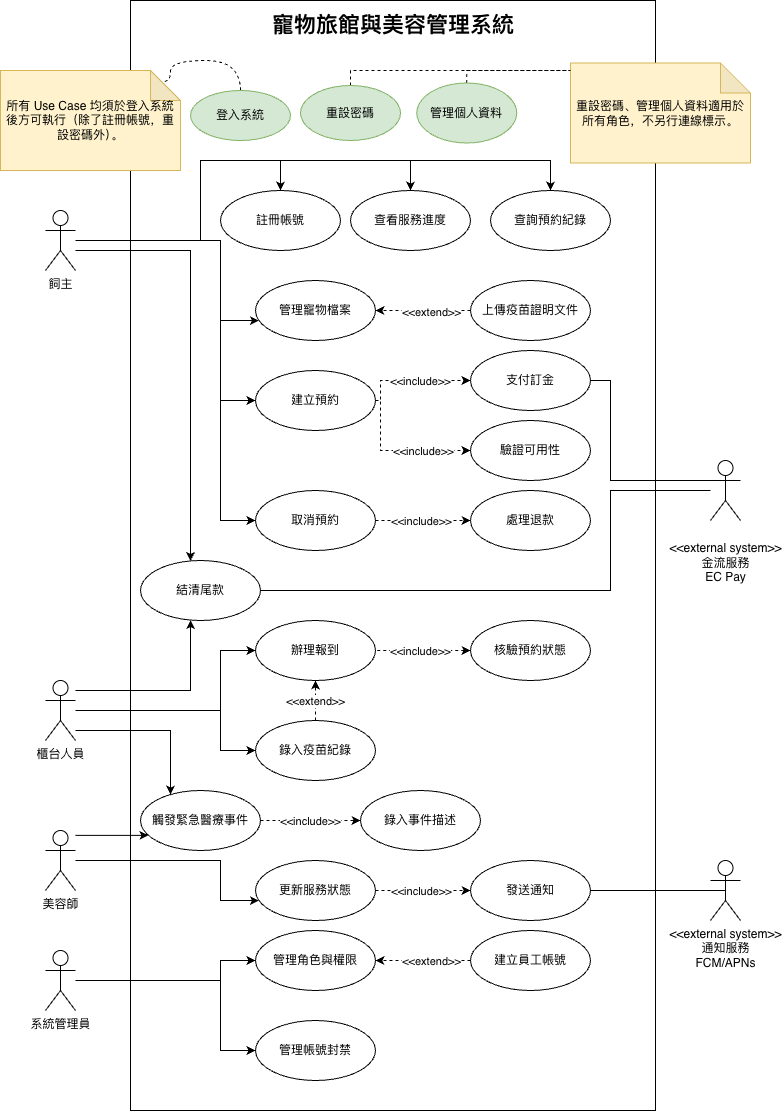

The diagram above was exported from draw.io. Its source (the exported page's mxGraphModel, read from the mxfile embedded in the PNG):
<mxGraphModel dx="2175" dy="1211" grid="1" gridSize="10" guides="1" tooltips="1" connect="1" arrows="1" fold="1" page="1" pageScale="1" pageWidth="11100" pageHeight="11850" math="0" shadow="0">
  <root>
    <mxCell id="0" />
    <mxCell id="1" parent="0" />
    <mxCell id="KcHTOksbQ_TANR9SBKe2-81" parent="1" style="rounded=0;whiteSpace=wrap;html=1;" value="" vertex="1">
      <mxGeometry height="1110" width="525" x="990" y="1380" as="geometry" />
    </mxCell>
    <mxCell id="KcHTOksbQ_TANR9SBKe2-54" edge="1" parent="1" source="UAXZ9i43gKnMzCQ7lavp-3" style="edgeStyle=orthogonalEdgeStyle;rounded=0;orthogonalLoop=1;jettySize=auto;html=1;dashed=1;" target="KcHTOksbQ_TANR9SBKe2-43">
      <mxGeometry relative="1" as="geometry" />
    </mxCell>
    <mxCell id="KcHTOksbQ_TANR9SBKe2-55" connectable="0" parent="KcHTOksbQ_TANR9SBKe2-54" style="edgeLabel;html=1;align=center;verticalAlign=middle;resizable=0;points=[];" value="&amp;lt;&amp;lt;include&amp;gt;&amp;gt;" vertex="1">
      <mxGeometry relative="1" x="-0.2901" y="-1" as="geometry">
        <mxPoint x="12" y="-1" as="offset" />
      </mxGeometry>
    </mxCell>
    <mxCell id="UAXZ9i43gKnMzCQ7lavp-3" parent="1" style="ellipse;whiteSpace=wrap;html=1;" value="更新服務狀態" vertex="1">
      <mxGeometry height="60" width="120" x="1115" y="2240" as="geometry" />
    </mxCell>
    <mxCell id="UAXZ9i43gKnMzCQ7lavp-5" parent="1" style="ellipse;whiteSpace=wrap;html=1;" value="查看服務進度" vertex="1">
      <mxGeometry height="60" width="120" x="1210" y="1570" as="geometry" />
    </mxCell>
    <mxCell id="UAXZ9i43gKnMzCQ7lavp-6" parent="1" style="ellipse;whiteSpace=wrap;html=1;" value="辦理報到" vertex="1">
      <mxGeometry height="60" width="120" x="1115" y="2000" as="geometry" />
    </mxCell>
    <mxCell id="UAXZ9i43gKnMzCQ7lavp-7" parent="1" style="ellipse;whiteSpace=wrap;html=1;" value="管理帳號封禁" vertex="1">
      <mxGeometry height="60" width="120" x="1115" y="2400" as="geometry" />
    </mxCell>
    <mxCell id="KcHTOksbQ_TANR9SBKe2-51" edge="1" parent="1" source="UAXZ9i43gKnMzCQ7lavp-8" style="edgeStyle=orthogonalEdgeStyle;rounded=0;orthogonalLoop=1;jettySize=auto;html=1;dashed=1;" target="KcHTOksbQ_TANR9SBKe2-44">
      <mxGeometry relative="1" as="geometry" />
    </mxCell>
    <mxCell id="KcHTOksbQ_TANR9SBKe2-52" connectable="0" parent="KcHTOksbQ_TANR9SBKe2-51" style="edgeLabel;html=1;align=center;verticalAlign=middle;resizable=0;points=[];" value="&amp;lt;&amp;lt;include&amp;gt;&amp;gt;" vertex="1">
      <mxGeometry relative="1" x="-0.2141" y="2" as="geometry">
        <mxPoint x="11" y="2" as="offset" />
      </mxGeometry>
    </mxCell>
    <mxCell id="UAXZ9i43gKnMzCQ7lavp-8" parent="1" style="ellipse;whiteSpace=wrap;html=1;" value="觸發緊急醫療事件" vertex="1">
      <mxGeometry height="60" width="120" x="1000" y="2170" as="geometry" />
    </mxCell>
    <mxCell id="KcHTOksbQ_TANR9SBKe2-39" edge="1" parent="1" source="UAXZ9i43gKnMzCQ7lavp-9" style="edgeStyle=orthogonalEdgeStyle;rounded=0;orthogonalLoop=1;jettySize=auto;html=1;dashed=1;" target="UAXZ9i43gKnMzCQ7lavp-6">
      <mxGeometry relative="1" as="geometry" />
    </mxCell>
    <mxCell id="KcHTOksbQ_TANR9SBKe2-40" connectable="0" parent="KcHTOksbQ_TANR9SBKe2-39" style="edgeLabel;html=1;align=center;verticalAlign=middle;resizable=0;points=[];" value="&amp;lt;&amp;lt;extend&amp;gt;&amp;gt;" vertex="1">
      <mxGeometry relative="1" x="-0.0079" y="1" as="geometry">
        <mxPoint as="offset" />
      </mxGeometry>
    </mxCell>
    <mxCell id="UAXZ9i43gKnMzCQ7lavp-9" parent="1" style="ellipse;whiteSpace=wrap;html=1;" value="錄入疫苗紀錄" vertex="1">
      <mxGeometry height="60" width="120" x="1115" y="2100" as="geometry" />
    </mxCell>
    <mxCell id="KcHTOksbQ_TANR9SBKe2-21" edge="1" parent="1" source="UAXZ9i43gKnMzCQ7lavp-10" style="edgeStyle=orthogonalEdgeStyle;rounded=0;orthogonalLoop=1;jettySize=auto;html=1;" target="KcHTOksbQ_TANR9SBKe2-3">
      <mxGeometry relative="1" as="geometry">
        <Array as="points">
          <mxPoint x="1060" y="1620" />
          <mxPoint x="1060" y="1540" />
          <mxPoint x="1140" y="1540" />
        </Array>
      </mxGeometry>
    </mxCell>
    <mxCell id="KcHTOksbQ_TANR9SBKe2-24" edge="1" parent="1" source="UAXZ9i43gKnMzCQ7lavp-10" style="edgeStyle=orthogonalEdgeStyle;rounded=0;orthogonalLoop=1;jettySize=auto;html=1;" target="KcHTOksbQ_TANR9SBKe2-9">
      <mxGeometry relative="1" as="geometry">
        <Array as="points">
          <mxPoint x="1080" y="1620" />
          <mxPoint x="1080" y="1700" />
        </Array>
      </mxGeometry>
    </mxCell>
    <mxCell id="KcHTOksbQ_TANR9SBKe2-25" edge="1" parent="1" source="UAXZ9i43gKnMzCQ7lavp-10" style="edgeStyle=orthogonalEdgeStyle;rounded=0;orthogonalLoop=1;jettySize=auto;html=1;" target="KcHTOksbQ_TANR9SBKe2-11">
      <mxGeometry relative="1" as="geometry">
        <Array as="points">
          <mxPoint x="1080" y="1620" />
          <mxPoint x="1080" y="1780" />
        </Array>
      </mxGeometry>
    </mxCell>
    <mxCell id="KcHTOksbQ_TANR9SBKe2-27" edge="1" parent="1" source="UAXZ9i43gKnMzCQ7lavp-10" style="edgeStyle=orthogonalEdgeStyle;rounded=0;orthogonalLoop=1;jettySize=auto;html=1;" target="KcHTOksbQ_TANR9SBKe2-12">
      <mxGeometry relative="1" as="geometry">
        <Array as="points">
          <mxPoint x="1080" y="1620" />
          <mxPoint x="1080" y="1900" />
        </Array>
      </mxGeometry>
    </mxCell>
    <mxCell id="KcHTOksbQ_TANR9SBKe2-29" edge="1" parent="1" source="UAXZ9i43gKnMzCQ7lavp-10" style="edgeStyle=orthogonalEdgeStyle;rounded=0;orthogonalLoop=1;jettySize=auto;html=1;" target="KcHTOksbQ_TANR9SBKe2-16">
      <mxGeometry relative="1" as="geometry">
        <Array as="points">
          <mxPoint x="1050" y="1630" />
        </Array>
      </mxGeometry>
    </mxCell>
    <mxCell id="KcHTOksbQ_TANR9SBKe2-79" edge="1" parent="1" source="UAXZ9i43gKnMzCQ7lavp-10" style="edgeStyle=orthogonalEdgeStyle;rounded=0;orthogonalLoop=1;jettySize=auto;html=1;" target="UAXZ9i43gKnMzCQ7lavp-5">
      <mxGeometry relative="1" as="geometry">
        <Array as="points">
          <mxPoint x="1060" y="1620" />
          <mxPoint x="1060" y="1540" />
          <mxPoint x="1270" y="1540" />
        </Array>
      </mxGeometry>
    </mxCell>
    <mxCell id="KcHTOksbQ_TANR9SBKe2-80" edge="1" parent="1" source="UAXZ9i43gKnMzCQ7lavp-10" style="edgeStyle=orthogonalEdgeStyle;rounded=0;orthogonalLoop=1;jettySize=auto;html=1;" target="KcHTOksbQ_TANR9SBKe2-13">
      <mxGeometry relative="1" as="geometry">
        <Array as="points">
          <mxPoint x="1060" y="1620" />
          <mxPoint x="1060" y="1540" />
          <mxPoint x="1410" y="1540" />
        </Array>
      </mxGeometry>
    </mxCell>
    <mxCell id="UAXZ9i43gKnMzCQ7lavp-10" parent="1" style="shape=umlActor;verticalLabelPosition=bottom;verticalAlign=top;html=1;outlineConnect=0;" value="飼主" vertex="1">
      <mxGeometry height="60" width="30" x="905" y="1590" as="geometry" />
    </mxCell>
    <mxCell id="KcHTOksbQ_TANR9SBKe2-30" edge="1" parent="1" source="UAXZ9i43gKnMzCQ7lavp-11" style="edgeStyle=orthogonalEdgeStyle;rounded=0;orthogonalLoop=1;jettySize=auto;html=1;" target="KcHTOksbQ_TANR9SBKe2-16">
      <mxGeometry relative="1" as="geometry">
        <Array as="points">
          <mxPoint x="1050" y="2070" />
        </Array>
      </mxGeometry>
    </mxCell>
    <mxCell id="KcHTOksbQ_TANR9SBKe2-32" edge="1" parent="1" source="UAXZ9i43gKnMzCQ7lavp-11" style="edgeStyle=orthogonalEdgeStyle;rounded=0;orthogonalLoop=1;jettySize=auto;html=1;" target="UAXZ9i43gKnMzCQ7lavp-6">
      <mxGeometry relative="1" as="geometry">
        <Array as="points">
          <mxPoint x="1080" y="2090" />
          <mxPoint x="1080" y="2030" />
        </Array>
      </mxGeometry>
    </mxCell>
    <mxCell id="KcHTOksbQ_TANR9SBKe2-38" edge="1" parent="1" source="UAXZ9i43gKnMzCQ7lavp-11" style="edgeStyle=orthogonalEdgeStyle;rounded=0;orthogonalLoop=1;jettySize=auto;html=1;" target="UAXZ9i43gKnMzCQ7lavp-9">
      <mxGeometry relative="1" as="geometry">
        <Array as="points">
          <mxPoint x="1080" y="2090" />
          <mxPoint x="1080" y="2130" />
        </Array>
      </mxGeometry>
    </mxCell>
    <mxCell id="KcHTOksbQ_TANR9SBKe2-49" edge="1" parent="1" source="UAXZ9i43gKnMzCQ7lavp-11" style="edgeStyle=orthogonalEdgeStyle;rounded=0;orthogonalLoop=1;jettySize=auto;html=1;" target="UAXZ9i43gKnMzCQ7lavp-8">
      <mxGeometry relative="1" as="geometry">
        <Array as="points">
          <mxPoint x="1030" y="2110" />
        </Array>
      </mxGeometry>
    </mxCell>
    <mxCell id="UAXZ9i43gKnMzCQ7lavp-11" parent="1" style="shape=umlActor;verticalLabelPosition=bottom;verticalAlign=top;html=1;outlineConnect=0;" value="櫃台人員&lt;div&gt;&lt;br&gt;&lt;/div&gt;" vertex="1">
      <mxGeometry height="60" width="30" x="905" y="2060" as="geometry" />
    </mxCell>
    <mxCell id="KcHTOksbQ_TANR9SBKe2-33" edge="1" parent="1" source="UAXZ9i43gKnMzCQ7lavp-13" style="edgeStyle=orthogonalEdgeStyle;rounded=0;orthogonalLoop=1;jettySize=auto;html=1;" target="UAXZ9i43gKnMzCQ7lavp-3">
      <mxGeometry relative="1" as="geometry">
        <Array as="points">
          <mxPoint x="1080" y="2240" />
          <mxPoint x="1080" y="2280" />
        </Array>
      </mxGeometry>
    </mxCell>
    <mxCell id="KcHTOksbQ_TANR9SBKe2-50" edge="1" parent="1" source="UAXZ9i43gKnMzCQ7lavp-13" style="edgeStyle=orthogonalEdgeStyle;rounded=0;orthogonalLoop=1;jettySize=auto;html=1;" target="UAXZ9i43gKnMzCQ7lavp-8">
      <mxGeometry relative="1" as="geometry">
        <Array as="points">
          <mxPoint x="930" y="2220" />
          <mxPoint x="930" y="2220" />
        </Array>
      </mxGeometry>
    </mxCell>
    <mxCell id="UAXZ9i43gKnMzCQ7lavp-13" parent="1" style="shape=umlActor;verticalLabelPosition=bottom;verticalAlign=top;html=1;outlineConnect=0;" value="美容師" vertex="1">
      <mxGeometry height="60" width="30" x="905" y="2210" as="geometry" />
    </mxCell>
    <mxCell id="UAXZ9i43gKnMzCQ7lavp-14" parent="1" style="shape=umlActor;verticalLabelPosition=bottom;verticalAlign=top;html=1;outlineConnect=0;" value="&lt;div&gt;&amp;lt;&amp;lt;external system&amp;gt;&amp;gt;&lt;/div&gt;通知服務&lt;div&gt;FCM/APNs&lt;/div&gt;" vertex="1">
      <mxGeometry height="60" width="30" x="1570" y="2240" as="geometry" />
    </mxCell>
    <mxCell id="UAXZ9i43gKnMzCQ7lavp-15" parent="1" style="shape=umlActor;verticalLabelPosition=bottom;verticalAlign=top;html=1;outlineConnect=0;" value="&lt;br&gt;&lt;div&gt;&amp;lt;&amp;lt;external system&amp;gt;&amp;gt;&lt;/div&gt;&lt;div&gt;金流服務&lt;/div&gt;&lt;div&gt;EC Pay&lt;/div&gt;" vertex="1">
      <mxGeometry height="60" width="30" x="1570" y="1840" as="geometry" />
    </mxCell>
    <mxCell id="KcHTOksbQ_TANR9SBKe2-23" edge="1" parent="1" source="UAXZ9i43gKnMzCQ7lavp-16" style="edgeStyle=orthogonalEdgeStyle;rounded=0;orthogonalLoop=1;jettySize=auto;html=1;" target="UAXZ9i43gKnMzCQ7lavp-21">
      <mxGeometry relative="1" as="geometry">
        <Array as="points">
          <mxPoint x="1080" y="2360" />
          <mxPoint x="1080" y="2340" />
        </Array>
      </mxGeometry>
    </mxCell>
    <mxCell id="KcHTOksbQ_TANR9SBKe2-68" edge="1" parent="1" source="UAXZ9i43gKnMzCQ7lavp-16" style="edgeStyle=orthogonalEdgeStyle;rounded=0;orthogonalLoop=1;jettySize=auto;html=1;" target="UAXZ9i43gKnMzCQ7lavp-7">
      <mxGeometry relative="1" as="geometry">
        <Array as="points">
          <mxPoint x="1080" y="2360" />
          <mxPoint x="1080" y="2430" />
        </Array>
      </mxGeometry>
    </mxCell>
    <mxCell id="UAXZ9i43gKnMzCQ7lavp-16" parent="1" style="shape=umlActor;verticalLabelPosition=bottom;verticalAlign=top;html=1;outlineConnect=0;" value="系統管理員" vertex="1">
      <mxGeometry height="60" width="30" x="905" y="2330" as="geometry" />
    </mxCell>
    <mxCell id="UAXZ9i43gKnMzCQ7lavp-21" parent="1" style="ellipse;whiteSpace=wrap;html=1;" value="管理角色與權限" vertex="1">
      <mxGeometry height="60" width="120" x="1115" y="2310" as="geometry" />
    </mxCell>
    <mxCell id="UAXZ9i43gKnMzCQ7lavp-59" parent="1" style="text;html=1;whiteSpace=wrap;strokeColor=none;fillColor=none;align=center;verticalAlign=middle;rounded=0;fontSize=22;fontStyle=1" value="寵物旅館與美容管理系統" vertex="1">
      <mxGeometry height="30" width="247.5" x="1128.75" y="1390" as="geometry" />
    </mxCell>
    <mxCell id="KcHTOksbQ_TANR9SBKe2-3" parent="1" style="ellipse;whiteSpace=wrap;html=1;" value="註冊帳號" vertex="1">
      <mxGeometry height="60" width="120" x="1080" y="1570" as="geometry" />
    </mxCell>
    <mxCell id="KcHTOksbQ_TANR9SBKe2-9" parent="1" style="ellipse;whiteSpace=wrap;html=1;" value="管理寵物檔案" vertex="1">
      <mxGeometry height="60" width="120" x="1115" y="1660" as="geometry" />
    </mxCell>
    <mxCell id="KcHTOksbQ_TANR9SBKe2-34" edge="1" parent="1" source="KcHTOksbQ_TANR9SBKe2-10" style="edgeStyle=orthogonalEdgeStyle;rounded=0;orthogonalLoop=1;jettySize=auto;html=1;dashed=1;" target="KcHTOksbQ_TANR9SBKe2-9">
      <mxGeometry relative="1" as="geometry" />
    </mxCell>
    <mxCell id="KcHTOksbQ_TANR9SBKe2-35" connectable="0" parent="KcHTOksbQ_TANR9SBKe2-34" style="edgeLabel;html=1;align=center;verticalAlign=middle;resizable=0;points=[];" value="&amp;lt;&amp;lt;extend&amp;gt;&amp;gt;" vertex="1">
      <mxGeometry relative="1" x="-0.1623" y="1" as="geometry">
        <mxPoint as="offset" />
      </mxGeometry>
    </mxCell>
    <mxCell id="KcHTOksbQ_TANR9SBKe2-10" parent="1" style="ellipse;whiteSpace=wrap;html=1;" value="上傳疫苗證明文件" vertex="1">
      <mxGeometry height="60" width="120" x="1330" y="1660" as="geometry" />
    </mxCell>
    <mxCell id="KcHTOksbQ_TANR9SBKe2-36" edge="1" parent="1" source="KcHTOksbQ_TANR9SBKe2-11" style="edgeStyle=orthogonalEdgeStyle;rounded=0;orthogonalLoop=1;jettySize=auto;html=1;exitX=1;exitY=0.5;exitDx=0;exitDy=0;dashed=1;" target="KcHTOksbQ_TANR9SBKe2-15">
      <mxGeometry relative="1" as="geometry">
        <Array as="points">
          <mxPoint x="1240" y="1780" />
          <mxPoint x="1240" y="1760" />
        </Array>
      </mxGeometry>
    </mxCell>
    <mxCell id="KcHTOksbQ_TANR9SBKe2-37" connectable="0" parent="KcHTOksbQ_TANR9SBKe2-36" style="edgeLabel;html=1;align=center;verticalAlign=middle;resizable=0;points=[];" value="&amp;lt;&amp;lt;include&amp;gt;&amp;gt;" vertex="1">
      <mxGeometry relative="1" x="0.0077" as="geometry">
        <mxPoint x="7" as="offset" />
      </mxGeometry>
    </mxCell>
    <mxCell id="KcHTOksbQ_TANR9SBKe2-45" edge="1" parent="1" source="KcHTOksbQ_TANR9SBKe2-11" style="edgeStyle=orthogonalEdgeStyle;rounded=0;orthogonalLoop=1;jettySize=auto;html=1;dashed=1;" target="KcHTOksbQ_TANR9SBKe2-41">
      <mxGeometry relative="1" as="geometry">
        <Array as="points">
          <mxPoint x="1240" y="1780" />
          <mxPoint x="1240" y="1830" />
        </Array>
      </mxGeometry>
    </mxCell>
    <mxCell id="KcHTOksbQ_TANR9SBKe2-46" connectable="0" parent="KcHTOksbQ_TANR9SBKe2-45" style="edgeLabel;html=1;align=center;verticalAlign=middle;resizable=0;points=[];" value="&amp;lt;&amp;lt;include&amp;gt;&amp;gt;" vertex="1">
      <mxGeometry relative="1" x="0.4588" y="-3" as="geometry">
        <mxPoint x="-8" y="-3" as="offset" />
      </mxGeometry>
    </mxCell>
    <mxCell id="KcHTOksbQ_TANR9SBKe2-11" parent="1" style="ellipse;whiteSpace=wrap;html=1;" value="建立預約" vertex="1">
      <mxGeometry height="60" width="120" x="1115" y="1750" as="geometry" />
    </mxCell>
    <mxCell id="KcHTOksbQ_TANR9SBKe2-47" edge="1" parent="1" source="KcHTOksbQ_TANR9SBKe2-12" style="edgeStyle=orthogonalEdgeStyle;rounded=0;orthogonalLoop=1;jettySize=auto;html=1;dashed=1;" target="KcHTOksbQ_TANR9SBKe2-42">
      <mxGeometry relative="1" as="geometry" />
    </mxCell>
    <mxCell id="KcHTOksbQ_TANR9SBKe2-48" connectable="0" parent="KcHTOksbQ_TANR9SBKe2-47" style="edgeLabel;html=1;align=center;verticalAlign=middle;resizable=0;points=[];" value="&amp;lt;&amp;lt;include&amp;gt;&amp;gt;" vertex="1">
      <mxGeometry relative="1" x="0.2555" y="-3" as="geometry">
        <mxPoint x="-15" y="-3" as="offset" />
      </mxGeometry>
    </mxCell>
    <mxCell id="KcHTOksbQ_TANR9SBKe2-12" parent="1" style="ellipse;whiteSpace=wrap;html=1;" value="取消預約" vertex="1">
      <mxGeometry height="60" width="120" x="1115" y="1870" as="geometry" />
    </mxCell>
    <mxCell id="KcHTOksbQ_TANR9SBKe2-13" parent="1" style="ellipse;whiteSpace=wrap;html=1;" value="查詢預約紀錄" vertex="1">
      <mxGeometry height="60" width="120" x="1350" y="1570" as="geometry" />
    </mxCell>
    <mxCell id="KcHTOksbQ_TANR9SBKe2-57" edge="1" parent="1" style="edgeStyle=orthogonalEdgeStyle;rounded=0;orthogonalLoop=1;jettySize=auto;html=1;entryX=0;entryY=0.3333333333333333;entryDx=0;entryDy=0;entryPerimeter=0;endArrow=none;endFill=0;" target="UAXZ9i43gKnMzCQ7lavp-15">
      <mxGeometry relative="1" as="geometry">
        <Array as="points">
          <mxPoint x="1470" y="1760" />
          <mxPoint x="1470" y="1860" />
        </Array>
        <mxPoint x="1446.9999244141623" y="1760.0476190476188" as="sourcePoint" />
        <mxPoint x="1582.0476190476193" y="1840" as="targetPoint" />
      </mxGeometry>
    </mxCell>
    <mxCell id="KcHTOksbQ_TANR9SBKe2-15" parent="1" style="ellipse;whiteSpace=wrap;html=1;" value="支付訂金" vertex="1">
      <mxGeometry height="60" width="120" x="1330" y="1730" as="geometry" />
    </mxCell>
    <mxCell id="KcHTOksbQ_TANR9SBKe2-58" edge="1" parent="1" source="KcHTOksbQ_TANR9SBKe2-16" style="edgeStyle=orthogonalEdgeStyle;rounded=0;orthogonalLoop=1;jettySize=auto;html=1;endArrow=none;endFill=0;" target="UAXZ9i43gKnMzCQ7lavp-15">
      <mxGeometry relative="1" as="geometry">
        <Array as="points">
          <mxPoint x="1470" y="1970" />
          <mxPoint x="1470" y="1870" />
        </Array>
      </mxGeometry>
    </mxCell>
    <mxCell id="KcHTOksbQ_TANR9SBKe2-16" parent="1" style="ellipse;whiteSpace=wrap;html=1;" value="結清尾款" vertex="1">
      <mxGeometry height="60" width="120" x="1000" y="1940" as="geometry" />
    </mxCell>
    <mxCell id="KcHTOksbQ_TANR9SBKe2-41" parent="1" style="ellipse;whiteSpace=wrap;html=1;" value="驗證可用性" vertex="1">
      <mxGeometry height="60" width="120" x="1330" y="1800" as="geometry" />
    </mxCell>
    <mxCell id="KcHTOksbQ_TANR9SBKe2-42" parent="1" style="ellipse;whiteSpace=wrap;html=1;" value="處理退款" vertex="1">
      <mxGeometry height="60" width="120" x="1330" y="1870" as="geometry" />
    </mxCell>
    <mxCell id="KcHTOksbQ_TANR9SBKe2-43" parent="1" style="ellipse;whiteSpace=wrap;html=1;" value="發送通知" vertex="1">
      <mxGeometry height="60" width="120" x="1330" y="2240" as="geometry" />
    </mxCell>
    <mxCell id="KcHTOksbQ_TANR9SBKe2-44" parent="1" style="ellipse;whiteSpace=wrap;html=1;" value="錄入事件描述" vertex="1">
      <mxGeometry height="60" width="120" x="1220" y="2170" as="geometry" />
    </mxCell>
    <mxCell id="KcHTOksbQ_TANR9SBKe2-59" edge="1" parent="1" source="KcHTOksbQ_TANR9SBKe2-53" style="edgeStyle=orthogonalEdgeStyle;rounded=0;orthogonalLoop=1;jettySize=auto;html=1;dashed=1;startArrow=classic;startFill=1;endArrow=none;endFill=0;" target="UAXZ9i43gKnMzCQ7lavp-6">
      <mxGeometry relative="1" as="geometry" />
    </mxCell>
    <mxCell id="KcHTOksbQ_TANR9SBKe2-60" connectable="0" parent="KcHTOksbQ_TANR9SBKe2-59" style="edgeLabel;html=1;align=center;verticalAlign=middle;resizable=0;points=[];" value="&amp;lt;&amp;lt;include&amp;gt;&amp;gt;" vertex="1">
      <mxGeometry relative="1" x="-0.1333" y="2" as="geometry">
        <mxPoint x="-9" y="-2" as="offset" />
      </mxGeometry>
    </mxCell>
    <mxCell id="KcHTOksbQ_TANR9SBKe2-53" parent="1" style="ellipse;whiteSpace=wrap;html=1;" value="核驗預約狀態" vertex="1">
      <mxGeometry height="60" width="120" x="1330" y="2000" as="geometry" />
    </mxCell>
    <mxCell id="KcHTOksbQ_TANR9SBKe2-56" edge="1" parent="1" source="KcHTOksbQ_TANR9SBKe2-43" style="edgeStyle=orthogonalEdgeStyle;rounded=0;orthogonalLoop=1;jettySize=auto;html=1;entryX=0.5;entryY=0.5;entryDx=0;entryDy=0;entryPerimeter=0;endArrow=none;endFill=0;" target="UAXZ9i43gKnMzCQ7lavp-14">
      <mxGeometry relative="1" as="geometry" />
    </mxCell>
    <mxCell id="KcHTOksbQ_TANR9SBKe2-67" parent="1" style="shape=note;whiteSpace=wrap;html=1;backgroundOutline=1;darkOpacity=0.05;fillColor=#fff2cc;strokeColor=#d6b656;" value="所有 Use Case 均須於登入系統後方可執行（除了註冊帳號，重設密碼外）。" vertex="1">
      <mxGeometry height="100" width="180" x="860" y="1450" as="geometry" />
    </mxCell>
    <mxCell id="KcHTOksbQ_TANR9SBKe2-71" parent="1" style="shape=note;whiteSpace=wrap;html=1;backgroundOutline=1;darkOpacity=0.05;fillColor=#fff2cc;strokeColor=#d6b656;" value="重設密碼、管理個人資料適用於所有角色，不另行連線標示。" vertex="1">
      <mxGeometry height="100" width="180" x="1430" y="1442.5" as="geometry" />
    </mxCell>
    <mxCell id="KcHTOksbQ_TANR9SBKe2-85" edge="1" parent="1" source="KcHTOksbQ_TANR9SBKe2-74" style="edgeStyle=orthogonalEdgeStyle;rounded=0;orthogonalLoop=1;jettySize=auto;html=1;dashed=1;endArrow=none;endFill=0;curved=1;entryX=0.91;entryY=0.11;entryDx=0;entryDy=0;entryPerimeter=0;" target="KcHTOksbQ_TANR9SBKe2-67">
      <mxGeometry relative="1" as="geometry">
        <Array as="points">
          <mxPoint x="1100" y="1440" />
          <mxPoint x="1030" y="1440" />
          <mxPoint x="1030" y="1461" />
        </Array>
      </mxGeometry>
    </mxCell>
    <mxCell id="KcHTOksbQ_TANR9SBKe2-74" parent="1" style="ellipse;whiteSpace=wrap;html=1;fillColor=#d5e8d4;strokeColor=#82b366;" value="登入系統" vertex="1">
      <mxGeometry height="50" width="100" x="1050" y="1470" as="geometry" />
    </mxCell>
    <mxCell id="KcHTOksbQ_TANR9SBKe2-86" edge="1" parent="1" source="KcHTOksbQ_TANR9SBKe2-75" style="edgeStyle=orthogonalEdgeStyle;rounded=0;orthogonalLoop=1;jettySize=auto;html=1;endArrow=none;endFill=0;dashed=1;" target="KcHTOksbQ_TANR9SBKe2-71">
      <mxGeometry relative="1" as="geometry">
        <Array as="points">
          <mxPoint x="1210" y="1450" />
        </Array>
      </mxGeometry>
    </mxCell>
    <mxCell id="KcHTOksbQ_TANR9SBKe2-75" parent="1" style="ellipse;whiteSpace=wrap;html=1;fillColor=#d5e8d4;strokeColor=#82b366;" value="重設密碼" vertex="1">
      <mxGeometry height="55" width="100" x="1160" y="1465" as="geometry" />
    </mxCell>
    <mxCell id="KcHTOksbQ_TANR9SBKe2-87" edge="1" parent="1" source="KcHTOksbQ_TANR9SBKe2-76" style="edgeStyle=orthogonalEdgeStyle;rounded=0;orthogonalLoop=1;jettySize=auto;html=1;endArrow=none;endFill=0;dashed=1;" target="KcHTOksbQ_TANR9SBKe2-71">
      <mxGeometry relative="1" as="geometry">
        <Array as="points">
          <mxPoint x="1326" y="1450" />
        </Array>
      </mxGeometry>
    </mxCell>
    <mxCell id="KcHTOksbQ_TANR9SBKe2-76" parent="1" style="ellipse;whiteSpace=wrap;html=1;fillColor=#d5e8d4;strokeColor=#82b366;" value="管理個人資料" vertex="1">
      <mxGeometry height="60" width="100" x="1276.25" y="1462.5" as="geometry" />
    </mxCell>
    <mxCell id="KcHTOksbQ_TANR9SBKe2-78" edge="1" parent="1" source="KcHTOksbQ_TANR9SBKe2-77" style="edgeStyle=orthogonalEdgeStyle;rounded=0;orthogonalLoop=1;jettySize=auto;html=1;dashed=1;" target="UAXZ9i43gKnMzCQ7lavp-21">
      <mxGeometry relative="1" as="geometry" />
    </mxCell>
    <mxCell id="KcHTOksbQ_TANR9SBKe2-77" parent="1" style="ellipse;whiteSpace=wrap;html=1;" value="建立員工帳號" vertex="1">
      <mxGeometry height="60" width="120" x="1330" y="2310" as="geometry" />
    </mxCell>
    <mxCell id="KcHTOksbQ_TANR9SBKe2-83" connectable="0" parent="1" style="edgeLabel;html=1;align=center;verticalAlign=middle;resizable=0;points=[];" value="&amp;lt;&amp;lt;extend&amp;gt;&amp;gt;" vertex="1">
      <mxGeometry x="1290" y="2340" as="geometry" />
    </mxCell>
  </root>
</mxGraphModel>